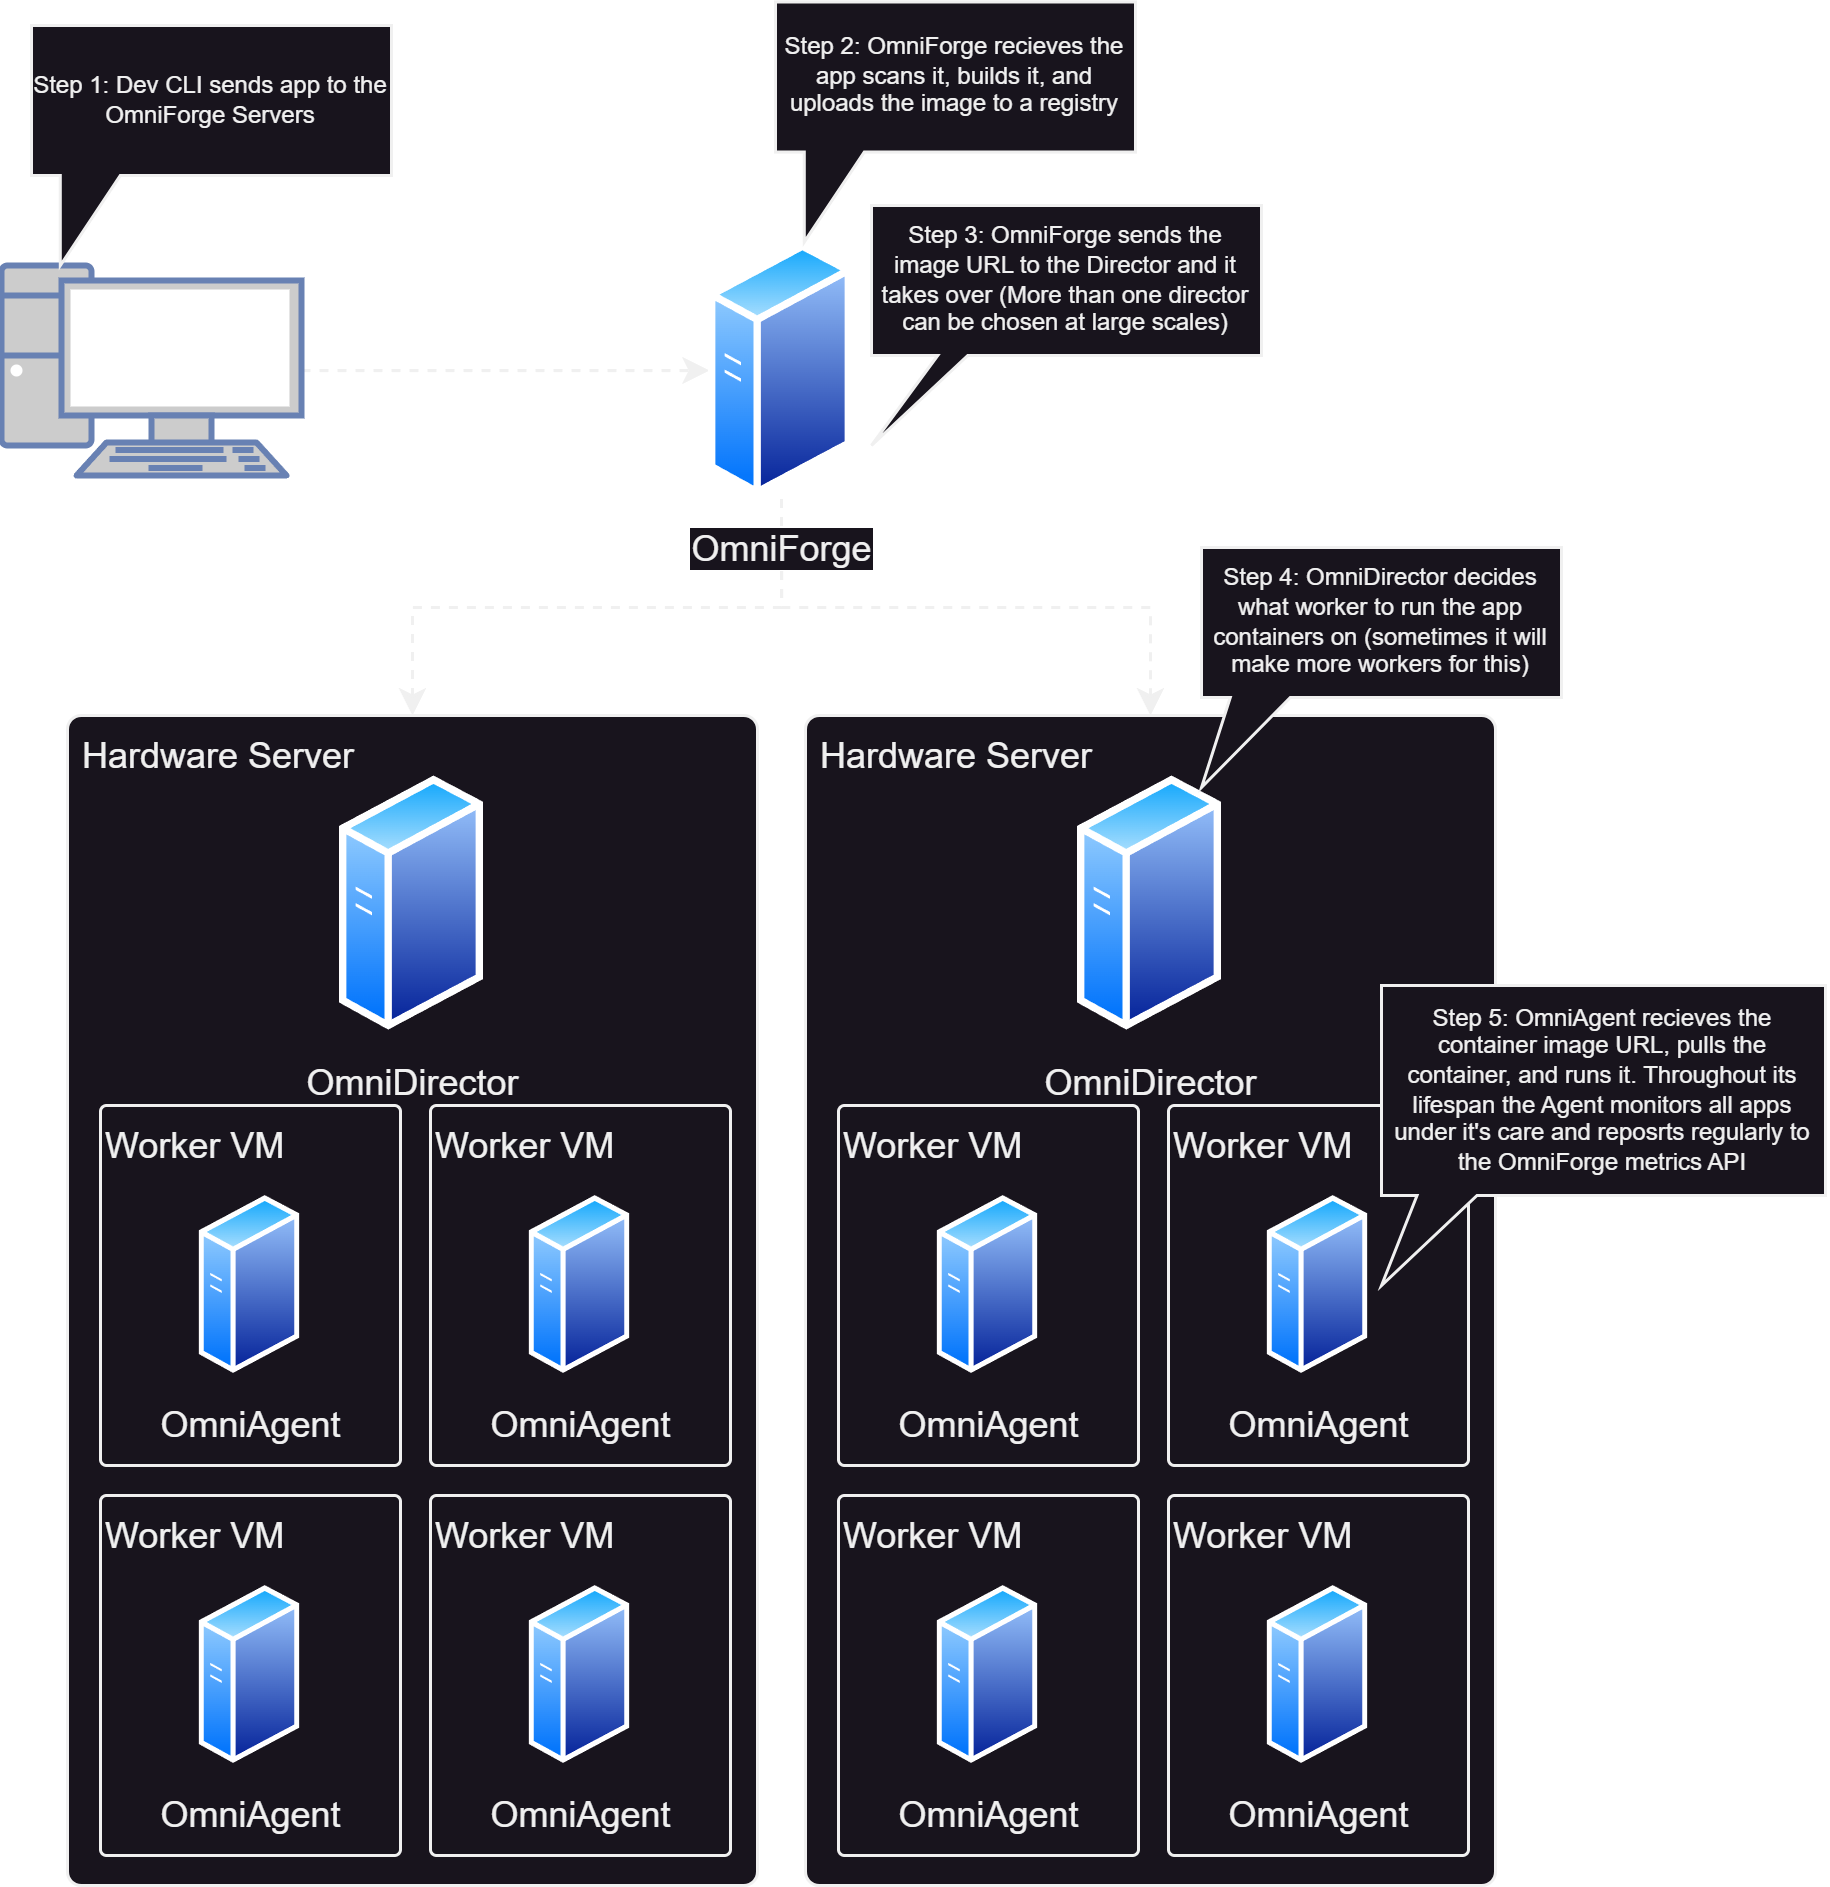

The diagram above was exported from draw.io. Its source (the exported page's mxGraphModel, read from the mxfile embedded in the PNG):
<mxGraphModel dx="2037" dy="825" grid="1" gridSize="10" guides="1" tooltips="1" connect="1" arrows="1" fold="1" page="1" pageScale="1" pageWidth="850" pageHeight="1100" math="0" shadow="0">
  <root>
    <mxCell id="0" />
    <mxCell id="1" parent="0" />
    <mxCell id="bBYXF5kbmSoZpYeTzcU9-6" style="edgeStyle=orthogonalEdgeStyle;rounded=0;orthogonalLoop=1;jettySize=auto;html=1;entryX=0;entryY=0.5;entryDx=0;entryDy=0;dashed=1;flowAnimation=1;" edge="1" parent="1" source="bBYXF5kbmSoZpYeTzcU9-3" target="bBYXF5kbmSoZpYeTzcU9-5">
      <mxGeometry relative="1" as="geometry" />
    </mxCell>
    <mxCell id="bBYXF5kbmSoZpYeTzcU9-3" value="Dev Machine" style="fontColor=#FFFFFF;verticalAlign=top;verticalLabelPosition=bottom;labelPosition=center;align=center;html=1;outlineConnect=0;fillColor=#CCCCCC;strokeColor=#6881B3;gradientColor=none;gradientDirection=north;strokeWidth=2;shape=mxgraph.networks.pc;" vertex="1" parent="1">
      <mxGeometry x="240" y="480" width="100" height="70" as="geometry" />
    </mxCell>
    <mxCell id="bBYXF5kbmSoZpYeTzcU9-49" style="edgeStyle=orthogonalEdgeStyle;rounded=0;orthogonalLoop=1;jettySize=auto;html=1;dashed=1;flowAnimation=1;" edge="1" parent="1" source="bBYXF5kbmSoZpYeTzcU9-5" target="bBYXF5kbmSoZpYeTzcU9-33">
      <mxGeometry relative="1" as="geometry" />
    </mxCell>
    <mxCell id="bBYXF5kbmSoZpYeTzcU9-50" style="edgeStyle=orthogonalEdgeStyle;rounded=0;orthogonalLoop=1;jettySize=auto;html=1;dashed=1;flowAnimation=1;" edge="1" parent="1" source="bBYXF5kbmSoZpYeTzcU9-5" target="bBYXF5kbmSoZpYeTzcU9-16">
      <mxGeometry relative="1" as="geometry" />
    </mxCell>
    <mxCell id="bBYXF5kbmSoZpYeTzcU9-5" value="OmniForge" style="image;aspect=fixed;perimeter=ellipsePerimeter;html=1;align=center;shadow=0;dashed=0;spacingTop=3;image=img/lib/active_directory/generic_server.svg;" vertex="1" parent="1">
      <mxGeometry x="476" y="472.15000000000003" width="48" height="85.71" as="geometry" />
    </mxCell>
    <mxCell id="bBYXF5kbmSoZpYeTzcU9-31" value="" style="group" vertex="1" connectable="0" parent="1">
      <mxGeometry x="262" y="630" width="230" height="390" as="geometry" />
    </mxCell>
    <mxCell id="bBYXF5kbmSoZpYeTzcU9-16" value="&amp;nbsp;Hardware Server" style="rounded=1;whiteSpace=wrap;html=1;arcSize=2;align=left;verticalAlign=top;" vertex="1" parent="bBYXF5kbmSoZpYeTzcU9-31">
      <mxGeometry width="230" height="390" as="geometry" />
    </mxCell>
    <mxCell id="bBYXF5kbmSoZpYeTzcU9-11" value="OmniDirector" style="image;aspect=fixed;perimeter=ellipsePerimeter;html=1;align=center;shadow=0;dashed=0;spacingTop=3;image=img/lib/active_directory/generic_server.svg;" vertex="1" parent="bBYXF5kbmSoZpYeTzcU9-31">
      <mxGeometry x="91" y="20" width="48" height="85.71" as="geometry" />
    </mxCell>
    <mxCell id="bBYXF5kbmSoZpYeTzcU9-18" style="edgeStyle=orthogonalEdgeStyle;rounded=0;orthogonalLoop=1;jettySize=auto;html=1;exitX=0.5;exitY=1;exitDx=0;exitDy=0;" edge="1" parent="bBYXF5kbmSoZpYeTzcU9-31">
      <mxGeometry relative="1" as="geometry">
        <mxPoint x="115" y="285.7099999999998" as="sourcePoint" />
        <mxPoint x="115" y="285.7099999999998" as="targetPoint" />
      </mxGeometry>
    </mxCell>
    <mxCell id="bBYXF5kbmSoZpYeTzcU9-20" value="" style="group" vertex="1" connectable="0" parent="bBYXF5kbmSoZpYeTzcU9-31">
      <mxGeometry x="121" y="130" width="100" height="120" as="geometry" />
    </mxCell>
    <mxCell id="bBYXF5kbmSoZpYeTzcU9-17" value="Worker VM" style="rounded=1;whiteSpace=wrap;html=1;arcSize=2;align=left;verticalAlign=top;" vertex="1" parent="bBYXF5kbmSoZpYeTzcU9-20">
      <mxGeometry width="100" height="120" as="geometry" />
    </mxCell>
    <mxCell id="bBYXF5kbmSoZpYeTzcU9-19" value="OmniAgent" style="image;aspect=fixed;perimeter=ellipsePerimeter;html=1;align=center;shadow=0;dashed=0;spacingTop=3;image=img/lib/active_directory/generic_server.svg;" vertex="1" parent="bBYXF5kbmSoZpYeTzcU9-20">
      <mxGeometry x="33.19999999999999" y="30" width="33.6" height="60" as="geometry" />
    </mxCell>
    <mxCell id="bBYXF5kbmSoZpYeTzcU9-21" value="" style="group" vertex="1" connectable="0" parent="bBYXF5kbmSoZpYeTzcU9-31">
      <mxGeometry x="11" y="130" width="100" height="120" as="geometry" />
    </mxCell>
    <mxCell id="bBYXF5kbmSoZpYeTzcU9-22" value="Worker VM" style="rounded=1;whiteSpace=wrap;html=1;arcSize=2;align=left;verticalAlign=top;" vertex="1" parent="bBYXF5kbmSoZpYeTzcU9-21">
      <mxGeometry width="100" height="120" as="geometry" />
    </mxCell>
    <mxCell id="bBYXF5kbmSoZpYeTzcU9-23" value="OmniAgent" style="image;aspect=fixed;perimeter=ellipsePerimeter;html=1;align=center;shadow=0;dashed=0;spacingTop=3;image=img/lib/active_directory/generic_server.svg;" vertex="1" parent="bBYXF5kbmSoZpYeTzcU9-21">
      <mxGeometry x="33.19999999999999" y="30" width="33.6" height="60" as="geometry" />
    </mxCell>
    <mxCell id="bBYXF5kbmSoZpYeTzcU9-24" value="" style="group" vertex="1" connectable="0" parent="bBYXF5kbmSoZpYeTzcU9-31">
      <mxGeometry x="121" y="260" width="100" height="120" as="geometry" />
    </mxCell>
    <mxCell id="bBYXF5kbmSoZpYeTzcU9-25" value="Worker VM" style="rounded=1;whiteSpace=wrap;html=1;arcSize=2;align=left;verticalAlign=top;" vertex="1" parent="bBYXF5kbmSoZpYeTzcU9-24">
      <mxGeometry width="100" height="120" as="geometry" />
    </mxCell>
    <mxCell id="bBYXF5kbmSoZpYeTzcU9-26" value="OmniAgent" style="image;aspect=fixed;perimeter=ellipsePerimeter;html=1;align=center;shadow=0;dashed=0;spacingTop=3;image=img/lib/active_directory/generic_server.svg;" vertex="1" parent="bBYXF5kbmSoZpYeTzcU9-24">
      <mxGeometry x="33.19999999999999" y="30" width="33.6" height="60" as="geometry" />
    </mxCell>
    <mxCell id="bBYXF5kbmSoZpYeTzcU9-27" value="" style="group" vertex="1" connectable="0" parent="bBYXF5kbmSoZpYeTzcU9-31">
      <mxGeometry x="11" y="260" width="100" height="120" as="geometry" />
    </mxCell>
    <mxCell id="bBYXF5kbmSoZpYeTzcU9-28" value="Worker VM" style="rounded=1;whiteSpace=wrap;html=1;arcSize=2;align=left;verticalAlign=top;" vertex="1" parent="bBYXF5kbmSoZpYeTzcU9-27">
      <mxGeometry width="100" height="120" as="geometry" />
    </mxCell>
    <mxCell id="bBYXF5kbmSoZpYeTzcU9-29" value="OmniAgent" style="image;aspect=fixed;perimeter=ellipsePerimeter;html=1;align=center;shadow=0;dashed=0;spacingTop=3;image=img/lib/active_directory/generic_server.svg;" vertex="1" parent="bBYXF5kbmSoZpYeTzcU9-27">
      <mxGeometry x="33.19999999999999" y="30" width="33.6" height="60" as="geometry" />
    </mxCell>
    <mxCell id="bBYXF5kbmSoZpYeTzcU9-32" value="" style="group" vertex="1" connectable="0" parent="1">
      <mxGeometry x="508" y="630" width="340" height="390" as="geometry" />
    </mxCell>
    <mxCell id="bBYXF5kbmSoZpYeTzcU9-33" value="&amp;nbsp;Hardware Server" style="rounded=1;whiteSpace=wrap;html=1;arcSize=2;align=left;verticalAlign=top;" vertex="1" parent="bBYXF5kbmSoZpYeTzcU9-32">
      <mxGeometry width="230" height="390" as="geometry" />
    </mxCell>
    <mxCell id="bBYXF5kbmSoZpYeTzcU9-34" value="OmniDirector" style="image;aspect=fixed;perimeter=ellipsePerimeter;html=1;align=center;shadow=0;dashed=0;spacingTop=3;image=img/lib/active_directory/generic_server.svg;" vertex="1" parent="bBYXF5kbmSoZpYeTzcU9-32">
      <mxGeometry x="91" y="20" width="48" height="85.71" as="geometry" />
    </mxCell>
    <mxCell id="bBYXF5kbmSoZpYeTzcU9-35" style="edgeStyle=orthogonalEdgeStyle;rounded=0;orthogonalLoop=1;jettySize=auto;html=1;exitX=0.5;exitY=1;exitDx=0;exitDy=0;" edge="1" parent="bBYXF5kbmSoZpYeTzcU9-32">
      <mxGeometry relative="1" as="geometry">
        <mxPoint x="115" y="285.7099999999998" as="sourcePoint" />
        <mxPoint x="115" y="285.7099999999998" as="targetPoint" />
      </mxGeometry>
    </mxCell>
    <mxCell id="bBYXF5kbmSoZpYeTzcU9-36" value="" style="group" vertex="1" connectable="0" parent="bBYXF5kbmSoZpYeTzcU9-32">
      <mxGeometry x="121" y="130" width="131" height="120" as="geometry" />
    </mxCell>
    <mxCell id="bBYXF5kbmSoZpYeTzcU9-37" value="Worker VM" style="rounded=1;whiteSpace=wrap;html=1;arcSize=2;align=left;verticalAlign=top;" vertex="1" parent="bBYXF5kbmSoZpYeTzcU9-36">
      <mxGeometry width="100" height="120" as="geometry" />
    </mxCell>
    <mxCell id="bBYXF5kbmSoZpYeTzcU9-38" value="OmniAgent" style="image;aspect=fixed;perimeter=ellipsePerimeter;html=1;align=center;shadow=0;dashed=0;spacingTop=3;image=img/lib/active_directory/generic_server.svg;" vertex="1" parent="bBYXF5kbmSoZpYeTzcU9-36">
      <mxGeometry x="33.19999999999999" y="30" width="33.6" height="60" as="geometry" />
    </mxCell>
    <mxCell id="bBYXF5kbmSoZpYeTzcU9-39" value="" style="group" vertex="1" connectable="0" parent="bBYXF5kbmSoZpYeTzcU9-32">
      <mxGeometry x="11" y="130" width="100" height="120" as="geometry" />
    </mxCell>
    <mxCell id="bBYXF5kbmSoZpYeTzcU9-40" value="Worker VM" style="rounded=1;whiteSpace=wrap;html=1;arcSize=2;align=left;verticalAlign=top;" vertex="1" parent="bBYXF5kbmSoZpYeTzcU9-39">
      <mxGeometry width="100" height="120" as="geometry" />
    </mxCell>
    <mxCell id="bBYXF5kbmSoZpYeTzcU9-41" value="OmniAgent" style="image;aspect=fixed;perimeter=ellipsePerimeter;html=1;align=center;shadow=0;dashed=0;spacingTop=3;image=img/lib/active_directory/generic_server.svg;" vertex="1" parent="bBYXF5kbmSoZpYeTzcU9-39">
      <mxGeometry x="33.19999999999999" y="30" width="33.6" height="60" as="geometry" />
    </mxCell>
    <mxCell id="bBYXF5kbmSoZpYeTzcU9-42" value="" style="group" vertex="1" connectable="0" parent="bBYXF5kbmSoZpYeTzcU9-32">
      <mxGeometry x="121" y="260" width="100" height="120" as="geometry" />
    </mxCell>
    <mxCell id="bBYXF5kbmSoZpYeTzcU9-43" value="Worker VM" style="rounded=1;whiteSpace=wrap;html=1;arcSize=2;align=left;verticalAlign=top;" vertex="1" parent="bBYXF5kbmSoZpYeTzcU9-42">
      <mxGeometry width="100" height="120" as="geometry" />
    </mxCell>
    <mxCell id="bBYXF5kbmSoZpYeTzcU9-44" value="OmniAgent" style="image;aspect=fixed;perimeter=ellipsePerimeter;html=1;align=center;shadow=0;dashed=0;spacingTop=3;image=img/lib/active_directory/generic_server.svg;" vertex="1" parent="bBYXF5kbmSoZpYeTzcU9-42">
      <mxGeometry x="33.19999999999999" y="30" width="33.6" height="60" as="geometry" />
    </mxCell>
    <mxCell id="bBYXF5kbmSoZpYeTzcU9-45" value="" style="group" vertex="1" connectable="0" parent="bBYXF5kbmSoZpYeTzcU9-32">
      <mxGeometry x="11" y="260" width="100" height="120" as="geometry" />
    </mxCell>
    <mxCell id="bBYXF5kbmSoZpYeTzcU9-46" value="Worker VM" style="rounded=1;whiteSpace=wrap;html=1;arcSize=2;align=left;verticalAlign=top;" vertex="1" parent="bBYXF5kbmSoZpYeTzcU9-45">
      <mxGeometry width="100" height="120" as="geometry" />
    </mxCell>
    <mxCell id="bBYXF5kbmSoZpYeTzcU9-47" value="OmniAgent" style="image;aspect=fixed;perimeter=ellipsePerimeter;html=1;align=center;shadow=0;dashed=0;spacingTop=3;image=img/lib/active_directory/generic_server.svg;" vertex="1" parent="bBYXF5kbmSoZpYeTzcU9-45">
      <mxGeometry x="33.19999999999999" y="30" width="33.6" height="60" as="geometry" />
    </mxCell>
    <mxCell id="bBYXF5kbmSoZpYeTzcU9-57" value="Step 5: OmniAgent recieves the container image URL, pulls the container, and runs it. Throughout its lifespan the Agent monitors all apps under it's care and reposrts regularly to the OmniForge metrics API" style="shape=callout;whiteSpace=wrap;html=1;perimeter=calloutPerimeter;position2=0;size=30;position=0.08;fontSize=8;align=center;" vertex="1" parent="bBYXF5kbmSoZpYeTzcU9-32">
      <mxGeometry x="192" y="90" width="148" height="100" as="geometry" />
    </mxCell>
    <mxCell id="bBYXF5kbmSoZpYeTzcU9-53" value="Step 1: Dev CLI sends app to the OmniForge Servers" style="shape=callout;whiteSpace=wrap;html=1;perimeter=calloutPerimeter;position2=0.08;size=30;position=0.08;fontSize=8;" vertex="1" parent="1">
      <mxGeometry x="250" y="400" width="120" height="80" as="geometry" />
    </mxCell>
    <mxCell id="bBYXF5kbmSoZpYeTzcU9-54" value="Step 2: OmniForge recieves the app scans it, builds it, and uploads the image to a registry" style="shape=callout;whiteSpace=wrap;html=1;perimeter=calloutPerimeter;position2=0.08;size=30;position=0.08;fontSize=8;" vertex="1" parent="1">
      <mxGeometry x="498" y="392.15" width="120" height="80" as="geometry" />
    </mxCell>
    <mxCell id="bBYXF5kbmSoZpYeTzcU9-55" value="Step 4: OmniDirector decides what worker to run the app containers on (sometimes it will make more workers for this)" style="shape=callout;whiteSpace=wrap;html=1;perimeter=calloutPerimeter;position2=0;size=30;position=0.08;fontSize=8;align=center;" vertex="1" parent="1">
      <mxGeometry x="640" y="574" width="120" height="80" as="geometry" />
    </mxCell>
    <mxCell id="bBYXF5kbmSoZpYeTzcU9-56" value="Step 3: OmniForge sends the image URL to the Director and it takes over (More than one director can be chosen at large scales)" style="shape=callout;whiteSpace=wrap;html=1;perimeter=calloutPerimeter;position2=0;size=30;position=0.17;fontSize=8;align=center;base=10;" vertex="1" parent="1">
      <mxGeometry x="530" y="460" width="130" height="80" as="geometry" />
    </mxCell>
  </root>
</mxGraphModel>